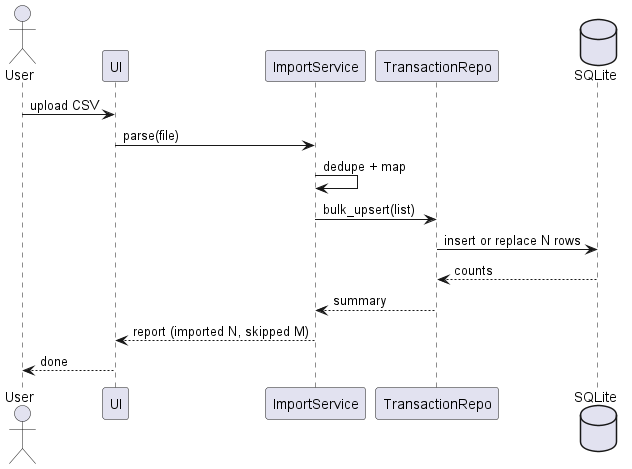

The diagram above was rendered by PlantUML. Its source (embedded in the PNG):
@startuml seq_import_csv.puml
actor User
participant "UI" as UI
participant "ImportService" as IS
participant "TransactionRepo" as Repo
database "SQLite" as DB
User -> UI: upload CSV
UI -> IS: parse(file)
IS -> IS: dedupe + map
IS -> Repo: bulk_upsert(list)
Repo -> DB: insert or replace N rows
DB --> Repo: counts
Repo --> IS: summary
IS --> UI: report (imported N, skipped M)
UI --> User: done
@enduml